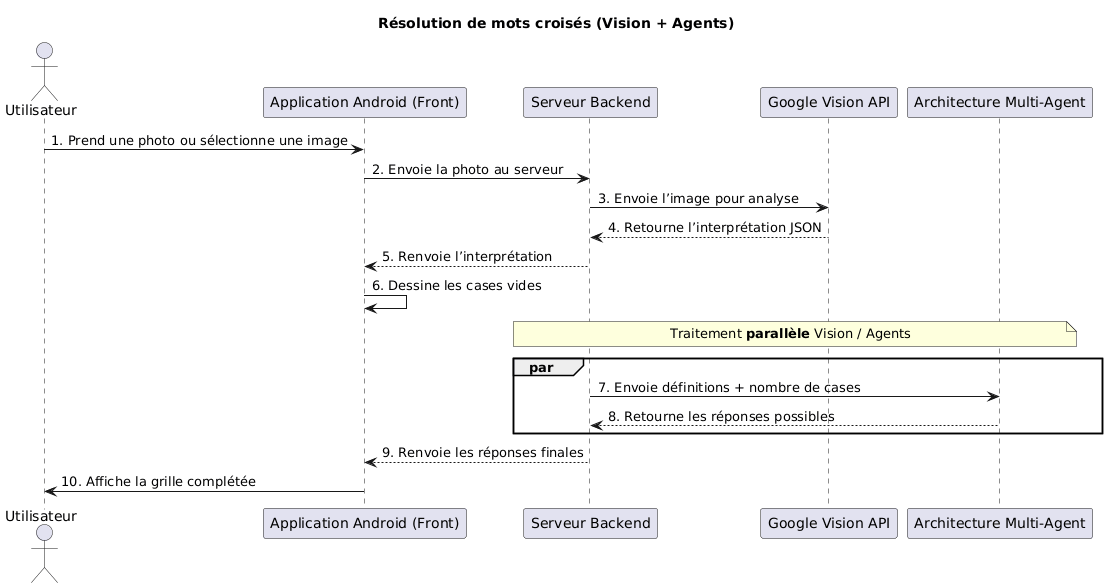

The diagram above was rendered by PlantUML. Its source (embedded in the PNG):
@startuml
title Résolution de mots croisés (Vision + Agents)

actor Utilisateur as U
participant "Application Android (Front)" as App
participant "Serveur Backend" as S
participant "Google Vision API" as GV
participant "Architecture Multi-Agent" as MA

U -> App : 1. Prend une photo ou sélectionne une image
App -> S : 2. Envoie la photo au serveur
S -> GV : 3. Envoie l’image pour analyse
GV --> S : 4. Retourne l’interprétation JSON
S --> App : 5. Renvoie l’interprétation
App -> App : 6. Dessine les cases vides

note over S,MA : Traitement **parallèle** Vision / Agents

par
  S -> MA : 7. Envoie définitions + nombre de cases
  MA --> S : 8. Retourne les réponses possibles
end

S --> App : 9. Renvoie les réponses finales
App -> U : 10. Affiche la grille complétée
@enduml